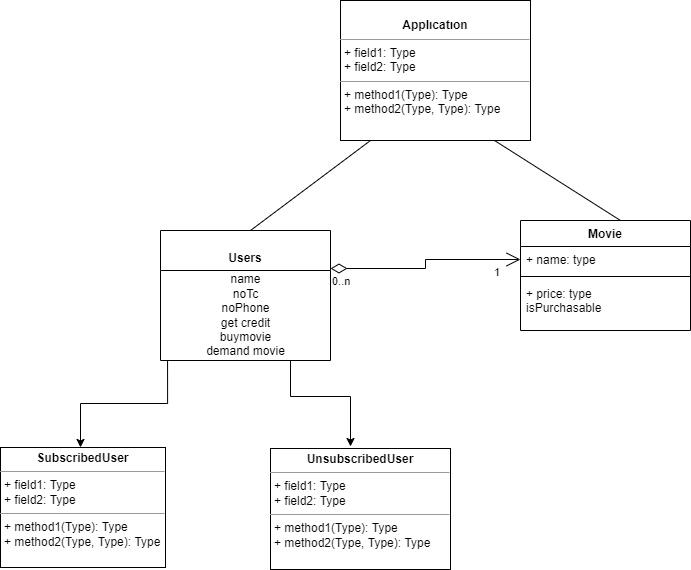

The diagram above was exported from draw.io. Its source (the exported page's mxGraphModel, read from the mxfile embedded in the PNG):
<mxGraphModel dx="868" dy="425" grid="1" gridSize="10" guides="1" tooltips="1" connect="1" arrows="1" fold="1" page="1" pageScale="1" pageWidth="827" pageHeight="1169" background="none" math="0" shadow="0">
  <root>
    <mxCell id="0" />
    <mxCell id="1" parent="0" />
    <mxCell id="c4dgrL1LWKbjnk7fZH2v-1" value="&lt;p style=&quot;margin:0px;margin-top:4px;text-align:center;&quot;&gt;&lt;br&gt;&lt;b&gt;Applıcatıon&lt;/b&gt;&lt;/p&gt;&lt;hr size=&quot;1&quot;&gt;&lt;p style=&quot;margin:0px;margin-left:4px;&quot;&gt;+ field1: Type&lt;br&gt;+ field2: Type&lt;/p&gt;&lt;hr size=&quot;1&quot;&gt;&lt;p style=&quot;margin:0px;margin-left:4px;&quot;&gt;+ method1(Type): Type&lt;br&gt;+ method2(Type, Type): Type&lt;/p&gt;" style="verticalAlign=top;align=left;overflow=fill;fontSize=12;fontFamily=Helvetica;html=1;" vertex="1" parent="1">
      <mxGeometry x="370" y="10" width="190" height="140" as="geometry" />
    </mxCell>
    <mxCell id="c4dgrL1LWKbjnk7fZH2v-22" style="edgeStyle=orthogonalEdgeStyle;rounded=0;orthogonalLoop=1;jettySize=auto;html=1;exitX=0.118;exitY=1.056;exitDx=0;exitDy=0;exitPerimeter=0;" edge="1" parent="1">
      <mxGeometry relative="1" as="geometry">
        <mxPoint x="110" y="456.96" as="targetPoint" />
        <mxPoint x="197.05999999999995" y="369.99999999999994" as="sourcePoint" />
        <Array as="points">
          <mxPoint x="197" y="412.96" />
          <mxPoint x="110" y="412.96" />
        </Array>
      </mxGeometry>
    </mxCell>
    <mxCell id="c4dgrL1LWKbjnk7fZH2v-10" value="" style="endArrow=none;html=1;rounded=0;exitX=0.5;exitY=0;exitDx=0;exitDy=0;" edge="1" parent="1">
      <mxGeometry width="50" height="50" relative="1" as="geometry">
        <mxPoint x="280" y="240" as="sourcePoint" />
        <mxPoint x="400" y="150" as="targetPoint" />
      </mxGeometry>
    </mxCell>
    <mxCell id="c4dgrL1LWKbjnk7fZH2v-11" value="" style="endArrow=none;html=1;rounded=0;entryX=0.811;entryY=1.029;entryDx=0;entryDy=0;entryPerimeter=0;" edge="1" parent="1">
      <mxGeometry width="50" height="50" relative="1" as="geometry">
        <mxPoint x="650" y="230" as="sourcePoint" />
        <mxPoint x="524.0899999999999" y="150.05999999999995" as="targetPoint" />
      </mxGeometry>
    </mxCell>
    <mxCell id="c4dgrL1LWKbjnk7fZH2v-12" value="Movie" style="swimlane;fontStyle=1;align=center;verticalAlign=top;childLayout=stackLayout;horizontal=1;startSize=26;horizontalStack=0;resizeParent=1;resizeParentMax=0;resizeLast=0;collapsible=1;marginBottom=0;" vertex="1" parent="1">
      <mxGeometry x="550" y="230" width="170" height="110" as="geometry" />
    </mxCell>
    <mxCell id="c4dgrL1LWKbjnk7fZH2v-13" value="+ name: type" style="text;strokeColor=none;fillColor=none;align=left;verticalAlign=top;spacingLeft=4;spacingRight=4;overflow=hidden;rotatable=0;points=[[0,0.5],[1,0.5]];portConstraint=eastwest;" vertex="1" parent="c4dgrL1LWKbjnk7fZH2v-12">
      <mxGeometry y="26" width="170" height="26" as="geometry" />
    </mxCell>
    <mxCell id="c4dgrL1LWKbjnk7fZH2v-14" value="" style="line;strokeWidth=1;fillColor=none;align=left;verticalAlign=middle;spacingTop=-1;spacingLeft=3;spacingRight=3;rotatable=0;labelPosition=right;points=[];portConstraint=eastwest;" vertex="1" parent="c4dgrL1LWKbjnk7fZH2v-12">
      <mxGeometry y="52" width="170" height="8" as="geometry" />
    </mxCell>
    <mxCell id="c4dgrL1LWKbjnk7fZH2v-15" value="+ price: type&#10;isPurchasable" style="text;strokeColor=none;fillColor=none;align=left;verticalAlign=top;spacingLeft=4;spacingRight=4;overflow=hidden;rotatable=0;points=[[0,0.5],[1,0.5]];portConstraint=eastwest;" vertex="1" parent="c4dgrL1LWKbjnk7fZH2v-12">
      <mxGeometry y="60" width="170" height="50" as="geometry" />
    </mxCell>
    <mxCell id="c4dgrL1LWKbjnk7fZH2v-16" value="" style="endArrow=open;html=1;endSize=12;startArrow=diamondThin;startSize=14;startFill=0;edgeStyle=orthogonalEdgeStyle;rounded=0;exitX=1;exitY=0.5;exitDx=0;exitDy=0;" edge="1" parent="1" target="c4dgrL1LWKbjnk7fZH2v-13">
      <mxGeometry x="0.0181" y="-48" relative="1" as="geometry">
        <mxPoint x="360" y="278" as="sourcePoint" />
        <mxPoint x="547" y="279" as="targetPoint" />
        <mxPoint x="-5" as="offset" />
      </mxGeometry>
    </mxCell>
    <mxCell id="c4dgrL1LWKbjnk7fZH2v-17" value="0..n" style="edgeLabel;resizable=0;html=1;align=left;verticalAlign=top;" connectable="0" vertex="1" parent="c4dgrL1LWKbjnk7fZH2v-16">
      <mxGeometry x="-1" relative="1" as="geometry" />
    </mxCell>
    <mxCell id="c4dgrL1LWKbjnk7fZH2v-18" value="1" style="edgeLabel;resizable=0;html=1;align=right;verticalAlign=top;" connectable="0" vertex="1" parent="c4dgrL1LWKbjnk7fZH2v-16">
      <mxGeometry x="1" relative="1" as="geometry">
        <mxPoint x="-20" as="offset" />
      </mxGeometry>
    </mxCell>
    <mxCell id="c4dgrL1LWKbjnk7fZH2v-23" value="&lt;p style=&quot;margin:0px;margin-top:4px;text-align:center;&quot;&gt;&lt;b&gt;SubscribedUser&lt;/b&gt;&lt;/p&gt;&lt;hr size=&quot;1&quot;&gt;&lt;p style=&quot;margin:0px;margin-left:4px;&quot;&gt;+ field1: Type&lt;br&gt;+ field2: Type&lt;/p&gt;&lt;hr size=&quot;1&quot;&gt;&lt;p style=&quot;margin:0px;margin-left:4px;&quot;&gt;+ method1(Type): Type&lt;br&gt;+ method2(Type, Type): Type&lt;/p&gt;" style="verticalAlign=top;align=left;overflow=fill;fontSize=12;fontFamily=Helvetica;html=1;" vertex="1" parent="1">
      <mxGeometry x="30" y="457" width="165" height="120" as="geometry" />
    </mxCell>
    <mxCell id="c4dgrL1LWKbjnk7fZH2v-25" style="edgeStyle=orthogonalEdgeStyle;rounded=0;orthogonalLoop=1;jettySize=auto;html=1;" edge="1" parent="1">
      <mxGeometry relative="1" as="geometry">
        <mxPoint x="380" y="456" as="targetPoint" />
        <mxPoint x="320" y="370" as="sourcePoint" />
        <Array as="points">
          <mxPoint x="320" y="406" />
          <mxPoint x="380" y="406" />
        </Array>
      </mxGeometry>
    </mxCell>
    <mxCell id="c4dgrL1LWKbjnk7fZH2v-26" value="&lt;p style=&quot;margin:0px;margin-top:4px;text-align:center;&quot;&gt;&lt;b&gt;UnsubscribedUser&lt;/b&gt;&lt;/p&gt;&lt;hr size=&quot;1&quot;&gt;&lt;p style=&quot;margin:0px;margin-left:4px;&quot;&gt;+ field1: Type&lt;br&gt;+ field2: Type&lt;/p&gt;&lt;hr size=&quot;1&quot;&gt;&lt;p style=&quot;margin:0px;margin-left:4px;&quot;&gt;+ method1(Type): Type&lt;br&gt;+ method2(Type, Type): Type&lt;/p&gt;" style="verticalAlign=top;align=left;overflow=fill;fontSize=12;fontFamily=Helvetica;html=1;" vertex="1" parent="1">
      <mxGeometry x="300" y="458" width="180" height="121" as="geometry" />
    </mxCell>
    <mxCell id="c4dgrL1LWKbjnk7fZH2v-32" value="&#10;Users" style="swimlane;fontStyle=1;childLayout=stackLayout;horizontal=1;startSize=40;fillColor=none;horizontalStack=0;resizeParent=1;resizeParentMax=0;resizeLast=0;collapsible=1;marginBottom=0;" vertex="1" parent="1">
      <mxGeometry x="190" y="240" width="170" height="130" as="geometry" />
    </mxCell>
    <mxCell id="c4dgrL1LWKbjnk7fZH2v-36" value="name&lt;br&gt;noTc&lt;br&gt;noPhone&lt;br&gt;get credit&lt;br&gt;buymovie&lt;br&gt;demand movie" style="text;html=1;align=center;verticalAlign=middle;resizable=0;points=[];autosize=1;strokeColor=none;fillColor=none;" vertex="1" parent="c4dgrL1LWKbjnk7fZH2v-32">
      <mxGeometry y="40" width="170" height="90" as="geometry" />
    </mxCell>
  </root>
</mxGraphModel>